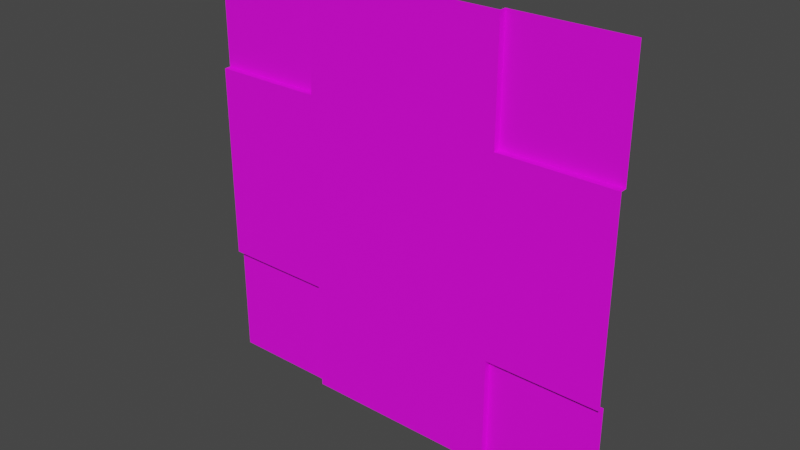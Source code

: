 # Source: crossjunction.blend  (saved by Blender 3.4.6; exported with 4.5.12 LTS)
import bpy
from mathutils import Matrix  # noqa: F401  (used for matrix-valued properties, if any)

bpy.ops.wm.read_factory_settings(use_empty=True)
scene = bpy.context.scene
scene.name = 'Scene'

# ---- collections
col_collection = bpy.data.collections.new('Collection'); scene.collection.children.link(col_collection)

# ---- images (referenced by path relative to the original .blend; pixels are not part of the script)
import os
ASSET_DIR = os.environ.get("B2B_ASSET_DIR", "")  # directory of the original .blend (textures are referenced by path, not embedded)
HERE = os.path.dirname(os.path.abspath(__file__))  # packed textures are extracted next to this script under _unpacked/

def load_image(name, relpath, width, height, colorspace="sRGB"):
    """Load a texture the original file referenced (path relative to the .blend, or extracted next to this script)."""
    p = next((c for c in (os.path.join(HERE, relpath), os.path.join(ASSET_DIR, relpath)) if relpath and os.path.exists(c)), "")
    if p:
        img = bpy.data.images.load(p, check_existing=True)
        img.name = name
    else:  # same state as the original file: an image datablock whose file is absent (Cycles renders it pink)
        img = bpy.data.images.new(name, width, height)
        img.source = "FILE"
        img.filepath = "//" + (relpath or name)
    img.colorspace_settings.name = colorspace
    return img
img_cross_png = load_image('Cross.png', 'Cross.png', 1024, 1024, 'sRGB')

# ---- materials (node trees are filled in below, after node groups)
mat_material_001 = bpy.data.materials.new('Material.001')
mat_material_001.use_transparent_shadow = False

# ---- material node trees
mat_material_001.use_nodes = True; mat_material_001.node_tree.nodes.clear()
_N = mat_material_001.node_tree.nodes; _L = mat_material_001.node_tree.links
n0 = _N.new('ShaderNodeBsdfPrincipled'); n0.name = 'Principled BSDF'; n0.location = (10, 300)
n0.distribution = 'GGX'
n0.subsurface_method = 'RANDOM_WALK_SKIN'
n0.inputs[3].default_value = 1.45
n0.inputs[27].default_value = (0.0, 0.0, 0.0, 1.0)
n0.inputs[28].default_value = 1.0
n1 = _N.new('ShaderNodeOutputMaterial'); n1.name = 'Material Output'; n1.location = (300, 300)
n2 = _N.new('ShaderNodeTexImage'); n2.name = 'Image Texture'; n2.location = (-368, 223)
n2.image = img_cross_png
_L.new(n0.outputs[0], n1.inputs[0])
_L.new(n2.outputs[0], n0.inputs[0])
n1.is_active_output = True

# ---- world
world_world = bpy.data.worlds.new('World'); scene.world = world_world
world_world.use_nodes = True; world_world.node_tree.nodes.clear()
_N = world_world.node_tree.nodes; _L = world_world.node_tree.links
n0 = _N.new('ShaderNodeOutputWorld'); n0.name = 'World Output'; n0.location = (300, 300)
n1 = _N.new('ShaderNodeBackground'); n1.name = 'Background'; n1.location = (10, 300)
n1.inputs[0].default_value = (0.05088, 0.05088, 0.05088, 1.0)
_L.new(n1.outputs[0], n0.inputs[0])
n0.is_active_output = True
world_world.color = (0.05088, 0.05088, 0.05088)
world_world.use_sun_shadow = False
world_world.sun_shadow_jitter_overblur = 0.0

# ---- meshes
me_plane = bpy.data.meshes.new('Plane')
me_plane.from_pydata([(-1.0, 4.371e-08, 1.0), (1.0, 4.371e-08, 1.0), (-1.0, -4.371e-08, -1.0), (1.0, -4.371e-08, -1.0), (-1.0, -2.034e-08, -0.4652), (-1.0, 2.016e-08, 0.4612), (-0.4698, 4.371e-08, 1.0), (0.466, 4.371e-08, 1.0), (1.0, 2.016e-08, 0.4612), (1.0, -2.034e-08, -0.4652), (0.466, -4.371e-08, -1.0), (-0.4698, -4.371e-08, -1.0), (-0.4698, 2.016e-08, 0.4612), (-0.4698, -2.034e-08, -0.4652), (0.466, 2.016e-08, 0.4612), (0.466, -2.034e-08, -0.4652), (-1.0, -0.03, -0.4652), (-1.0, -0.03, 1.311e-09), (-1.0, -0.03, 0.4612), (-0.4698, -0.03, 1.0), (0.0, -0.03, 1.0), (0.466, -0.03, 1.0), (1.0, -0.03, 0.4612), (1.0, -0.03, 1.311e-09), (1.0, -0.03, -0.4652), (0.466, -0.03, -1.0), (0.0, -0.03, -1.0), (-0.4698, -0.03, -1.0), (-0.4698, -0.03, -0.4652), (-0.4698, -0.03, 0.4612), (-0.4698, -0.03, 1.311e-09), (0.0, -0.03, -0.4652), (0.0, -0.03, 0.4612), (0.0, -0.03, 1.311e-09), (0.466, -0.03, -0.4652), (0.466, -0.03, 0.4612), (0.466, -0.03, 1.311e-09)], [], [(15, 9, 3, 10), (4, 13, 11, 2), (5, 12, 29, 18), (0, 6, 12, 5), (7, 14, 35, 21), (12, 6, 19, 29), (9, 15, 34, 24), (15, 10, 25, 34), (7, 1, 8, 14), (11, 13, 28, 27), (28, 31, 26, 27), (31, 34, 25, 26), (18, 29, 30, 17), (17, 30, 28, 16), (19, 20, 32, 29), (29, 32, 33, 30), (30, 33, 31, 28), (20, 21, 35, 32), (32, 35, 36, 33), (33, 36, 34, 31), (35, 22, 23, 36), (36, 23, 24, 34), (14, 8, 22, 35), (13, 4, 16, 28)])
_uv = me_plane.uv_layers.new(name='UVMap')
_uv.uv.foreach_set('vector', [0.733, 0.7326, 1.0, 0.7326, 1.0, 1.0, 0.733, 1.0, 0.0, 0.7326, 0.2651, 0.7326, 0.2651, 1.0, 0.0, 1.0, 0.0, 0.2694, 0.2651, 0.2694, 0.2651, 0.2694, 0.0, 0.2694, 0.0, 0.0, 0.2651, 0.0, 0.2651, 0.2694, 0.0, 0.2694, 0.733, 0.0, 0.733, 0.2694, 0.733, 0.2694, 0.733, 0.0, 0.2651, 0.2694, 0.2651, 0.0, 0.2651, 0.0, 0.2651, 0.2694, 1.0, 0.7326, 0.733, 0.7326, 0.733, 0.7326, 1.0, 0.7326, 0.733, 0.7326, 0.733, 1.0, 0.733, 1.0, 0.733, 0.7326, 0.733, 0.0, 1.0, 0.0, 1.0, 0.2694, 0.733, 0.2694, 0.2651, 1.0, 0.2651, 0.7326, 0.2651, 0.7326, 0.2651, 1.0, 0.2651, 0.7326, 0.5, 0.7326, 0.5, 1.0, 0.2651, 1.0, 0.5, 0.7326, 0.733, 0.7326, 0.733, 1.0, 0.5, 1.0, 0.0, 0.2694, 0.2651, 0.2694, 0.2651, 0.5, 0.0, 0.5, 0.0, 0.5, 0.2651, 0.5, 0.2651, 0.7326, 0.0, 0.7326, 0.2651, 0.0, 0.5, 0.0, 0.5, 0.2694, 0.2651, 0.2694, 0.2651, 0.2694, 0.5, 0.2694, 0.5, 0.5, 0.2651, 0.5, 0.2651, 0.5, 0.5, 0.5, 0.5, 0.7326, 0.2651, 0.7326, 0.5, 0.0, 0.733, 0.0, 0.733, 0.2694, 0.5, 0.2694, 0.5, 0.2694, 0.733, 0.2694, 0.733, 0.5, 0.5, 0.5, 0.5, 0.5, 0.733, 0.5, 0.733, 0.7326, 0.5, 0.7326, 0.733, 0.2694, 1.0, 0.2694, 1.0, 0.5, 0.733, 0.5, 0.733, 0.5, 1.0, 0.5, 1.0, 0.7326, 0.733, 0.7326, 0.733, 0.2694, 1.0, 0.2694, 1.0, 0.2694, 0.733, 0.2694, 0.2651, 0.7326, 0.0, 0.7326, 0.0, 0.7326, 0.2651, 0.7326])
me_plane.materials.append(mat_material_001)
me_plane.update()

# ---- objects
ob_plane = bpy.data.objects.new('Plane', me_plane)

# ---- transforms, parenting, visibility, modifiers, constraints
ob_plane.location = (0.0, 0.0, 0.0)

# ---- collection membership
col_collection.objects.link(ob_plane)

# ---- scene / render settings (as saved in the file)
scene.frame_start = 1; scene.frame_end = 250; scene.frame_set(1)
scene.render.engine = 'BLENDER_EEVEE_NEXT'
scene.cycles.sampling_pattern = 'TABULATED_SOBOL'
scene.cycles.use_light_tree = False
scene.view_settings.view_transform = 'Filmic'
bpy.context.view_layer.update()

# ---- added for rendering (the .blend has no active camera and no usable light): camera, sun
cam_auto = bpy.data.cameras.new('AutoCamera')
cam_auto.lens = 50.0
cam_auto.sensor_width = 36.0
cam_auto.clip_end = 1000.0
ob_auto_camera = bpy.data.objects.new('AutoCamera', cam_auto)
scene.collection.objects.link(ob_auto_camera)
ob_auto_camera.location = (2.61708, -3.15549, 2.09366)
ob_auto_camera.rotation_euler = (1.09748, -7.21219e-08, 0.694738)
scene.camera = ob_auto_camera
light_auto_sun = bpy.data.lights.new('AutoSun', 'SUN')
light_auto_sun.energy = 3.0
light_auto_sun.angle = 0.0523599
ob_auto_sun = bpy.data.objects.new('AutoSun', light_auto_sun)
scene.collection.objects.link(ob_auto_sun)
ob_auto_sun.rotation_euler = (0.872665, 0.174533, 0.523599)
bpy.context.view_layer.update()

